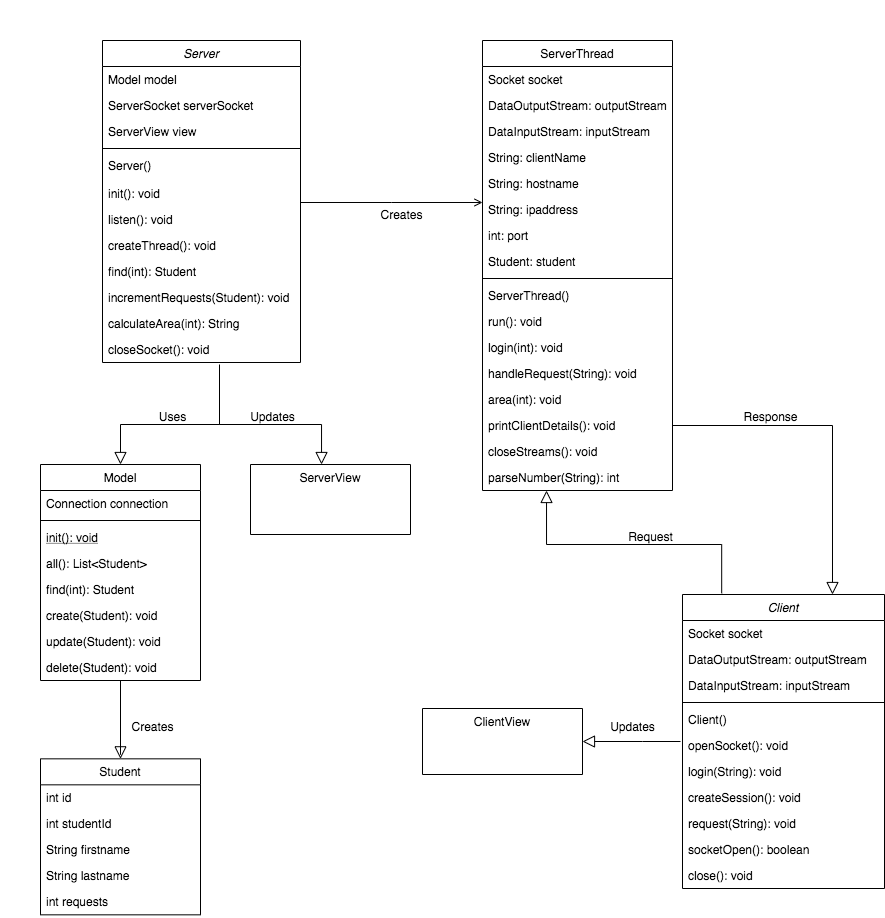

The diagram above was exported from draw.io. Its source (the exported page's mxGraphModel, read from the mxfile embedded in the PNG):
<mxGraphModel dx="2360" dy="1764" grid="1" gridSize="10" guides="1" tooltips="1" connect="1" arrows="1" fold="1" page="1" pageScale="1" pageWidth="827" pageHeight="1169" math="0" shadow="0">
  <root>
    <mxCell id="0" />
    <mxCell id="1" parent="0" />
    <mxCell id="2" value="Server" style="swimlane;fontStyle=2;align=center;verticalAlign=top;childLayout=stackLayout;horizontal=1;startSize=26;horizontalStack=0;resizeParent=1;resizeLast=0;collapsible=1;marginBottom=0;rounded=0;shadow=0;strokeWidth=1;" vertex="1" parent="1">
      <mxGeometry x="150" y="36" width="198" height="322" as="geometry">
        <mxRectangle x="230" y="140" width="160" height="26" as="alternateBounds" />
      </mxGeometry>
    </mxCell>
    <mxCell id="3" value="Model model" style="text;align=left;verticalAlign=top;spacingLeft=4;spacingRight=4;overflow=hidden;rotatable=0;points=[[0,0.5],[1,0.5]];portConstraint=eastwest;" vertex="1" parent="2">
      <mxGeometry y="26" width="198" height="26" as="geometry" />
    </mxCell>
    <mxCell id="4" value="ServerSocket serverSocket" style="text;align=left;verticalAlign=top;spacingLeft=4;spacingRight=4;overflow=hidden;rotatable=0;points=[[0,0.5],[1,0.5]];portConstraint=eastwest;rounded=0;shadow=0;html=0;" vertex="1" parent="2">
      <mxGeometry y="52" width="198" height="26" as="geometry" />
    </mxCell>
    <mxCell id="5" value="ServerView view" style="text;align=left;verticalAlign=top;spacingLeft=4;spacingRight=4;overflow=hidden;rotatable=0;points=[[0,0.5],[1,0.5]];portConstraint=eastwest;rounded=0;shadow=0;html=0;" vertex="1" parent="2">
      <mxGeometry y="78" width="198" height="26" as="geometry" />
    </mxCell>
    <mxCell id="6" value="" style="line;html=1;strokeWidth=1;align=left;verticalAlign=middle;spacingTop=-1;spacingLeft=3;spacingRight=3;rotatable=0;labelPosition=right;points=[];portConstraint=eastwest;" vertex="1" parent="2">
      <mxGeometry y="104" width="198" height="8" as="geometry" />
    </mxCell>
    <mxCell id="7" value="Server()" style="text;align=left;verticalAlign=top;spacingLeft=4;spacingRight=4;overflow=hidden;rotatable=0;points=[[0,0.5],[1,0.5]];portConstraint=eastwest;" vertex="1" parent="2">
      <mxGeometry y="112" width="198" height="28" as="geometry" />
    </mxCell>
    <mxCell id="8" value="init(): void&#10;" style="text;align=left;verticalAlign=top;spacingLeft=4;spacingRight=4;overflow=hidden;rotatable=0;points=[[0,0.5],[1,0.5]];portConstraint=eastwest;" vertex="1" parent="2">
      <mxGeometry y="140" width="198" height="26" as="geometry" />
    </mxCell>
    <mxCell id="9" value="listen(): void&#10;" style="text;align=left;verticalAlign=top;spacingLeft=4;spacingRight=4;overflow=hidden;rotatable=0;points=[[0,0.5],[1,0.5]];portConstraint=eastwest;" vertex="1" parent="2">
      <mxGeometry y="166" width="198" height="26" as="geometry" />
    </mxCell>
    <mxCell id="10" value="createThread(): void&#10;" style="text;align=left;verticalAlign=top;spacingLeft=4;spacingRight=4;overflow=hidden;rotatable=0;points=[[0,0.5],[1,0.5]];portConstraint=eastwest;" vertex="1" parent="2">
      <mxGeometry y="192" width="198" height="26" as="geometry" />
    </mxCell>
    <mxCell id="11" value="find(int): Student&#10;" style="text;align=left;verticalAlign=top;spacingLeft=4;spacingRight=4;overflow=hidden;rotatable=0;points=[[0,0.5],[1,0.5]];portConstraint=eastwest;" vertex="1" parent="2">
      <mxGeometry y="218" width="198" height="26" as="geometry" />
    </mxCell>
    <mxCell id="12" value="incrementRequests(Student): void&#10;" style="text;align=left;verticalAlign=top;spacingLeft=4;spacingRight=4;overflow=hidden;rotatable=0;points=[[0,0.5],[1,0.5]];portConstraint=eastwest;" vertex="1" parent="2">
      <mxGeometry y="244" width="198" height="26" as="geometry" />
    </mxCell>
    <mxCell id="13" value="calculateArea(int): String&#10;" style="text;align=left;verticalAlign=top;spacingLeft=4;spacingRight=4;overflow=hidden;rotatable=0;points=[[0,0.5],[1,0.5]];portConstraint=eastwest;" vertex="1" parent="2">
      <mxGeometry y="270" width="198" height="26" as="geometry" />
    </mxCell>
    <mxCell id="14" value="closeSocket(): void&#10;" style="text;align=left;verticalAlign=top;spacingLeft=4;spacingRight=4;overflow=hidden;rotatable=0;points=[[0,0.5],[1,0.5]];portConstraint=eastwest;" vertex="1" parent="2">
      <mxGeometry y="296" width="198" height="26" as="geometry" />
    </mxCell>
    <mxCell id="15" value="Model" style="swimlane;fontStyle=0;align=center;verticalAlign=top;childLayout=stackLayout;horizontal=1;startSize=26;horizontalStack=0;resizeParent=1;resizeLast=0;collapsible=1;marginBottom=0;rounded=0;shadow=0;strokeWidth=1;" vertex="1" parent="1">
      <mxGeometry x="88" y="460" width="160" height="216" as="geometry">
        <mxRectangle x="130" y="380" width="160" height="26" as="alternateBounds" />
      </mxGeometry>
    </mxCell>
    <mxCell id="16" value="Connection connection" style="text;align=left;verticalAlign=top;spacingLeft=4;spacingRight=4;overflow=hidden;rotatable=0;points=[[0,0.5],[1,0.5]];portConstraint=eastwest;" vertex="1" parent="15">
      <mxGeometry y="26" width="160" height="26" as="geometry" />
    </mxCell>
    <mxCell id="17" value="" style="line;html=1;strokeWidth=1;align=left;verticalAlign=middle;spacingTop=-1;spacingLeft=3;spacingRight=3;rotatable=0;labelPosition=right;points=[];portConstraint=eastwest;" vertex="1" parent="15">
      <mxGeometry y="52" width="160" height="8" as="geometry" />
    </mxCell>
    <mxCell id="18" value="init(): void" style="text;align=left;verticalAlign=top;spacingLeft=4;spacingRight=4;overflow=hidden;rotatable=0;points=[[0,0.5],[1,0.5]];portConstraint=eastwest;fontStyle=4" vertex="1" parent="15">
      <mxGeometry y="60" width="160" height="26" as="geometry" />
    </mxCell>
    <mxCell id="19" value="all(): List&lt;Student&gt;" style="text;align=left;verticalAlign=top;spacingLeft=4;spacingRight=4;overflow=hidden;rotatable=0;points=[[0,0.5],[1,0.5]];portConstraint=eastwest;" vertex="1" parent="15">
      <mxGeometry y="86" width="160" height="26" as="geometry" />
    </mxCell>
    <mxCell id="20" value="find(int): Student" style="text;align=left;verticalAlign=top;spacingLeft=4;spacingRight=4;overflow=hidden;rotatable=0;points=[[0,0.5],[1,0.5]];portConstraint=eastwest;" vertex="1" parent="15">
      <mxGeometry y="112" width="160" height="26" as="geometry" />
    </mxCell>
    <mxCell id="21" value="create(Student): void" style="text;align=left;verticalAlign=top;spacingLeft=4;spacingRight=4;overflow=hidden;rotatable=0;points=[[0,0.5],[1,0.5]];portConstraint=eastwest;" vertex="1" parent="15">
      <mxGeometry y="138" width="160" height="26" as="geometry" />
    </mxCell>
    <mxCell id="22" value="update(Student): void" style="text;align=left;verticalAlign=top;spacingLeft=4;spacingRight=4;overflow=hidden;rotatable=0;points=[[0,0.5],[1,0.5]];portConstraint=eastwest;" vertex="1" parent="15">
      <mxGeometry y="164" width="160" height="26" as="geometry" />
    </mxCell>
    <mxCell id="23" value="delete(Student): void" style="text;align=left;verticalAlign=top;spacingLeft=4;spacingRight=4;overflow=hidden;rotatable=0;points=[[0,0.5],[1,0.5]];portConstraint=eastwest;" vertex="1" parent="15">
      <mxGeometry y="190" width="160" height="26" as="geometry" />
    </mxCell>
    <mxCell id="24" value="" style="endArrow=block;endSize=10;endFill=0;shadow=0;strokeWidth=1;rounded=0;edgeStyle=elbowEdgeStyle;elbow=vertical;entryX=0.5;entryY=0;entryDx=0;entryDy=0;" edge="1" target="15" parent="1">
      <mxGeometry x="88" y="140" width="160" as="geometry">
        <mxPoint x="267" y="370" as="sourcePoint" />
        <mxPoint x="168" y="223" as="targetPoint" />
        <Array as="points">
          <mxPoint x="210" y="420" />
          <mxPoint x="268" y="340" />
        </Array>
      </mxGeometry>
    </mxCell>
    <mxCell id="25" value="ServerView" style="swimlane;fontStyle=0;align=center;verticalAlign=top;childLayout=stackLayout;horizontal=1;startSize=70;horizontalStack=0;resizeParent=1;resizeLast=0;collapsible=1;marginBottom=0;rounded=0;shadow=0;strokeWidth=1;" vertex="1" parent="1">
      <mxGeometry x="298" y="460" width="160" height="70" as="geometry">
        <mxRectangle x="340" y="380" width="170" height="26" as="alternateBounds" />
      </mxGeometry>
    </mxCell>
    <mxCell id="26" value="" style="endArrow=block;endSize=10;endFill=0;shadow=0;strokeWidth=1;rounded=0;edgeStyle=elbowEdgeStyle;elbow=vertical;entryX=0.444;entryY=0;entryDx=0;entryDy=0;entryPerimeter=0;" edge="1" target="25" parent="1">
      <mxGeometry x="88" y="140" width="160" as="geometry">
        <mxPoint x="267" y="360" as="sourcePoint" />
        <mxPoint x="328" y="300" as="targetPoint" />
        <Array as="points">
          <mxPoint x="320" y="420" />
          <mxPoint x="368" y="350" />
          <mxPoint x="338" y="670" />
        </Array>
      </mxGeometry>
    </mxCell>
    <mxCell id="27" value="ServerThread" style="swimlane;fontStyle=0;align=center;verticalAlign=top;childLayout=stackLayout;horizontal=1;startSize=26;horizontalStack=0;resizeParent=1;resizeLast=0;collapsible=1;marginBottom=0;rounded=0;shadow=0;strokeWidth=1;" vertex="1" parent="1">
      <mxGeometry x="530" y="36" width="190" height="450" as="geometry">
        <mxRectangle x="550" y="140" width="160" height="26" as="alternateBounds" />
      </mxGeometry>
    </mxCell>
    <mxCell id="28" value="Socket socket" style="text;align=left;verticalAlign=top;spacingLeft=4;spacingRight=4;overflow=hidden;rotatable=0;points=[[0,0.5],[1,0.5]];portConstraint=eastwest;" vertex="1" parent="27">
      <mxGeometry y="26" width="190" height="26" as="geometry" />
    </mxCell>
    <mxCell id="29" value="DataOutputStream: outputStream" style="text;align=left;verticalAlign=top;spacingLeft=4;spacingRight=4;overflow=hidden;rotatable=0;points=[[0,0.5],[1,0.5]];portConstraint=eastwest;rounded=0;shadow=0;html=0;" vertex="1" parent="27">
      <mxGeometry y="52" width="190" height="26" as="geometry" />
    </mxCell>
    <mxCell id="30" value="DataInputStream: inputStream" style="text;align=left;verticalAlign=top;spacingLeft=4;spacingRight=4;overflow=hidden;rotatable=0;points=[[0,0.5],[1,0.5]];portConstraint=eastwest;rounded=0;shadow=0;html=0;" vertex="1" parent="27">
      <mxGeometry y="78" width="190" height="26" as="geometry" />
    </mxCell>
    <mxCell id="31" value="String: clientName" style="text;align=left;verticalAlign=top;spacingLeft=4;spacingRight=4;overflow=hidden;rotatable=0;points=[[0,0.5],[1,0.5]];portConstraint=eastwest;rounded=0;shadow=0;html=0;" vertex="1" parent="27">
      <mxGeometry y="104" width="190" height="26" as="geometry" />
    </mxCell>
    <mxCell id="32" value="String: hostname" style="text;align=left;verticalAlign=top;spacingLeft=4;spacingRight=4;overflow=hidden;rotatable=0;points=[[0,0.5],[1,0.5]];portConstraint=eastwest;rounded=0;shadow=0;html=0;" vertex="1" parent="27">
      <mxGeometry y="130" width="190" height="26" as="geometry" />
    </mxCell>
    <mxCell id="33" value="String: ipaddress" style="text;align=left;verticalAlign=top;spacingLeft=4;spacingRight=4;overflow=hidden;rotatable=0;points=[[0,0.5],[1,0.5]];portConstraint=eastwest;rounded=0;shadow=0;html=0;" vertex="1" parent="27">
      <mxGeometry y="156" width="190" height="26" as="geometry" />
    </mxCell>
    <mxCell id="34" value="int: port" style="text;align=left;verticalAlign=top;spacingLeft=4;spacingRight=4;overflow=hidden;rotatable=0;points=[[0,0.5],[1,0.5]];portConstraint=eastwest;rounded=0;shadow=0;html=0;" vertex="1" parent="27">
      <mxGeometry y="182" width="190" height="26" as="geometry" />
    </mxCell>
    <mxCell id="35" value="Student: student" style="text;align=left;verticalAlign=top;spacingLeft=4;spacingRight=4;overflow=hidden;rotatable=0;points=[[0,0.5],[1,0.5]];portConstraint=eastwest;rounded=0;shadow=0;html=0;" vertex="1" parent="27">
      <mxGeometry y="208" width="190" height="26" as="geometry" />
    </mxCell>
    <mxCell id="36" value="" style="line;html=1;strokeWidth=1;align=left;verticalAlign=middle;spacingTop=-1;spacingLeft=3;spacingRight=3;rotatable=0;labelPosition=right;points=[];portConstraint=eastwest;" vertex="1" parent="27">
      <mxGeometry y="234" width="190" height="8" as="geometry" />
    </mxCell>
    <mxCell id="37" value="ServerThread()" style="text;align=left;verticalAlign=top;spacingLeft=4;spacingRight=4;overflow=hidden;rotatable=0;points=[[0,0.5],[1,0.5]];portConstraint=eastwest;" vertex="1" parent="27">
      <mxGeometry y="242" width="190" height="26" as="geometry" />
    </mxCell>
    <mxCell id="38" value="run(): void" style="text;align=left;verticalAlign=top;spacingLeft=4;spacingRight=4;overflow=hidden;rotatable=0;points=[[0,0.5],[1,0.5]];portConstraint=eastwest;" vertex="1" parent="27">
      <mxGeometry y="268" width="190" height="26" as="geometry" />
    </mxCell>
    <mxCell id="39" value="login(int): void" style="text;align=left;verticalAlign=top;spacingLeft=4;spacingRight=4;overflow=hidden;rotatable=0;points=[[0,0.5],[1,0.5]];portConstraint=eastwest;" vertex="1" parent="27">
      <mxGeometry y="294" width="190" height="26" as="geometry" />
    </mxCell>
    <mxCell id="40" value="handleRequest(String): void" style="text;align=left;verticalAlign=top;spacingLeft=4;spacingRight=4;overflow=hidden;rotatable=0;points=[[0,0.5],[1,0.5]];portConstraint=eastwest;" vertex="1" parent="27">
      <mxGeometry y="320" width="190" height="26" as="geometry" />
    </mxCell>
    <mxCell id="41" value="area(int): void" style="text;align=left;verticalAlign=top;spacingLeft=4;spacingRight=4;overflow=hidden;rotatable=0;points=[[0,0.5],[1,0.5]];portConstraint=eastwest;" vertex="1" parent="27">
      <mxGeometry y="346" width="190" height="26" as="geometry" />
    </mxCell>
    <mxCell id="42" value="printClientDetails(): void" style="text;align=left;verticalAlign=top;spacingLeft=4;spacingRight=4;overflow=hidden;rotatable=0;points=[[0,0.5],[1,0.5]];portConstraint=eastwest;" vertex="1" parent="27">
      <mxGeometry y="372" width="190" height="26" as="geometry" />
    </mxCell>
    <mxCell id="43" value="closeStreams(): void" style="text;align=left;verticalAlign=top;spacingLeft=4;spacingRight=4;overflow=hidden;rotatable=0;points=[[0,0.5],[1,0.5]];portConstraint=eastwest;" vertex="1" parent="27">
      <mxGeometry y="398" width="190" height="26" as="geometry" />
    </mxCell>
    <mxCell id="44" value="parseNumber(String): int" style="text;align=left;verticalAlign=top;spacingLeft=4;spacingRight=4;overflow=hidden;rotatable=0;points=[[0,0.5],[1,0.5]];portConstraint=eastwest;rounded=0;shadow=0;html=0;" vertex="1" parent="27">
      <mxGeometry y="424" width="190" height="26" as="geometry" />
    </mxCell>
    <mxCell id="45" value="" style="endArrow=open;shadow=0;strokeWidth=1;rounded=0;endFill=1;edgeStyle=elbowEdgeStyle;elbow=vertical;" edge="1" source="2" target="27" parent="1">
      <mxGeometry x="88" y="140" as="geometry">
        <mxPoint x="348" y="212" as="sourcePoint" />
        <mxPoint x="508" y="212" as="targetPoint" />
        <mxPoint x="-40" y="32" as="offset" />
      </mxGeometry>
    </mxCell>
    <mxCell id="46" value="Creates" style="text;html=1;resizable=0;points=[];;align=center;verticalAlign=middle;labelBackgroundColor=none;rounded=0;shadow=0;strokeWidth=1;fontSize=12;" vertex="1" connectable="0" parent="45">
      <mxGeometry x="0.5" y="49" relative="1" as="geometry">
        <mxPoint x="-36" y="60" as="offset" />
      </mxGeometry>
    </mxCell>
    <mxCell id="47" value="Updates" style="text;html=1;resizable=0;points=[];;align=center;verticalAlign=middle;labelBackgroundColor=none;rounded=0;shadow=0;strokeWidth=1;fontSize=12;" vertex="1" connectable="0" parent="45">
      <mxGeometry x="0.5" y="49" relative="1" as="geometry">
        <mxPoint x="-164.67000000000002" y="262.33" as="offset" />
      </mxGeometry>
    </mxCell>
    <mxCell id="48" value="Uses" style="text;html=1;resizable=0;points=[];;align=center;verticalAlign=middle;labelBackgroundColor=none;rounded=0;shadow=0;strokeWidth=1;fontSize=12;" vertex="1" connectable="0" parent="45">
      <mxGeometry x="0.5" y="49" relative="1" as="geometry">
        <mxPoint x="-264.67" y="262.33" as="offset" />
      </mxGeometry>
    </mxCell>
    <mxCell id="49" value="Response" style="text;html=1;resizable=0;points=[];;align=center;verticalAlign=middle;labelBackgroundColor=none;rounded=0;shadow=0;strokeWidth=1;fontSize=12;" vertex="1" connectable="0" parent="45">
      <mxGeometry x="0.5" y="49" relative="1" as="geometry">
        <mxPoint x="332.69" y="262.17" as="offset" />
      </mxGeometry>
    </mxCell>
    <mxCell id="50" value="Request" style="text;html=1;resizable=0;points=[];;align=center;verticalAlign=middle;labelBackgroundColor=none;rounded=0;shadow=0;strokeWidth=1;fontSize=12;" vertex="1" connectable="0" parent="45">
      <mxGeometry x="0.5" y="49" relative="1" as="geometry">
        <mxPoint x="212.69" y="382.17" as="offset" />
      </mxGeometry>
    </mxCell>
    <mxCell id="51" value="Updates" style="text;html=1;resizable=0;points=[];;align=center;verticalAlign=middle;labelBackgroundColor=none;rounded=0;shadow=0;strokeWidth=1;fontSize=12;" vertex="1" connectable="0" parent="45">
      <mxGeometry x="0.5" y="49" relative="1" as="geometry">
        <mxPoint x="195" y="572" as="offset" />
      </mxGeometry>
    </mxCell>
    <mxCell id="52" value="Creates" style="text;html=1;resizable=0;points=[];;align=center;verticalAlign=middle;labelBackgroundColor=none;rounded=0;shadow=0;strokeWidth=1;fontSize=12;" vertex="1" connectable="0" parent="45">
      <mxGeometry x="0.5" y="49" relative="1" as="geometry">
        <mxPoint x="-284.67" y="572.33" as="offset" />
      </mxGeometry>
    </mxCell>
    <mxCell id="53" value="Client" style="swimlane;fontStyle=2;align=center;verticalAlign=top;childLayout=stackLayout;horizontal=1;startSize=26;horizontalStack=0;resizeParent=1;resizeLast=0;collapsible=1;marginBottom=0;rounded=0;shadow=0;strokeWidth=1;" vertex="1" parent="1">
      <mxGeometry x="730" y="590" width="202" height="294" as="geometry">
        <mxRectangle x="230" y="140" width="160" height="26" as="alternateBounds" />
      </mxGeometry>
    </mxCell>
    <mxCell id="54" value="Socket socket" style="text;align=left;verticalAlign=top;spacingLeft=4;spacingRight=4;overflow=hidden;rotatable=0;points=[[0,0.5],[1,0.5]];portConstraint=eastwest;" vertex="1" parent="53">
      <mxGeometry y="26" width="202" height="26" as="geometry" />
    </mxCell>
    <mxCell id="55" value="DataOutputStream: outputStream" style="text;align=left;verticalAlign=top;spacingLeft=4;spacingRight=4;overflow=hidden;rotatable=0;points=[[0,0.5],[1,0.5]];portConstraint=eastwest;rounded=0;shadow=0;html=0;" vertex="1" parent="53">
      <mxGeometry y="52" width="202" height="26" as="geometry" />
    </mxCell>
    <mxCell id="56" value="DataInputStream: inputStream" style="text;align=left;verticalAlign=top;spacingLeft=4;spacingRight=4;overflow=hidden;rotatable=0;points=[[0,0.5],[1,0.5]];portConstraint=eastwest;rounded=0;shadow=0;html=0;" vertex="1" parent="53">
      <mxGeometry y="78" width="202" height="26" as="geometry" />
    </mxCell>
    <mxCell id="57" value="" style="line;html=1;strokeWidth=1;align=left;verticalAlign=middle;spacingTop=-1;spacingLeft=3;spacingRight=3;rotatable=0;labelPosition=right;points=[];portConstraint=eastwest;" vertex="1" parent="53">
      <mxGeometry y="104" width="202" height="8" as="geometry" />
    </mxCell>
    <mxCell id="58" value="Client()" style="text;align=left;verticalAlign=top;spacingLeft=4;spacingRight=4;overflow=hidden;rotatable=0;points=[[0,0.5],[1,0.5]];portConstraint=eastwest;" vertex="1" parent="53">
      <mxGeometry y="112" width="202" height="26" as="geometry" />
    </mxCell>
    <mxCell id="59" value="openSocket(): void" style="text;align=left;verticalAlign=top;spacingLeft=4;spacingRight=4;overflow=hidden;rotatable=0;points=[[0,0.5],[1,0.5]];portConstraint=eastwest;" vertex="1" parent="53">
      <mxGeometry y="138" width="202" height="26" as="geometry" />
    </mxCell>
    <mxCell id="60" value="login(String): void" style="text;align=left;verticalAlign=top;spacingLeft=4;spacingRight=4;overflow=hidden;rotatable=0;points=[[0,0.5],[1,0.5]];portConstraint=eastwest;" vertex="1" parent="53">
      <mxGeometry y="164" width="202" height="26" as="geometry" />
    </mxCell>
    <mxCell id="61" value="createSession(): void" style="text;align=left;verticalAlign=top;spacingLeft=4;spacingRight=4;overflow=hidden;rotatable=0;points=[[0,0.5],[1,0.5]];portConstraint=eastwest;" vertex="1" parent="53">
      <mxGeometry y="190" width="202" height="26" as="geometry" />
    </mxCell>
    <mxCell id="62" value="request(String): void" style="text;align=left;verticalAlign=top;spacingLeft=4;spacingRight=4;overflow=hidden;rotatable=0;points=[[0,0.5],[1,0.5]];portConstraint=eastwest;" vertex="1" parent="53">
      <mxGeometry y="216" width="202" height="26" as="geometry" />
    </mxCell>
    <mxCell id="63" value="socketOpen(): boolean" style="text;align=left;verticalAlign=top;spacingLeft=4;spacingRight=4;overflow=hidden;rotatable=0;points=[[0,0.5],[1,0.5]];portConstraint=eastwest;" vertex="1" parent="53">
      <mxGeometry y="242" width="202" height="26" as="geometry" />
    </mxCell>
    <mxCell id="64" value="close(): void" style="text;align=left;verticalAlign=top;spacingLeft=4;spacingRight=4;overflow=hidden;rotatable=0;points=[[0,0.5],[1,0.5]];portConstraint=eastwest;" vertex="1" parent="53">
      <mxGeometry y="268" width="202" height="26" as="geometry" />
    </mxCell>
    <mxCell id="65" value="" style="endArrow=block;endSize=10;endFill=0;shadow=0;strokeWidth=1;rounded=0;edgeStyle=elbowEdgeStyle;elbow=vertical;exitX=1;exitY=0.5;exitDx=0;exitDy=0;" edge="1" source="42" target="53" parent="1">
      <mxGeometry x="88" y="140" width="160" as="geometry">
        <mxPoint x="730" y="420" as="sourcePoint" />
        <mxPoint x="679.0799999999999" y="543" as="targetPoint" />
        <Array as="points">
          <mxPoint x="880" y="421" />
          <mxPoint x="800" y="480" />
          <mxPoint x="750" y="440" />
          <mxPoint x="678.04" y="513" />
          <mxPoint x="648.04" y="833" />
        </Array>
      </mxGeometry>
    </mxCell>
    <mxCell id="66" value="" style="endArrow=block;endSize=10;endFill=0;shadow=0;strokeWidth=1;rounded=0;edgeStyle=elbowEdgeStyle;elbow=vertical;exitX=0.194;exitY=-0.004;exitDx=0;exitDy=0;exitPerimeter=0;entryX=0.337;entryY=1;entryDx=0;entryDy=0;entryPerimeter=0;" edge="1" source="53" target="44" parent="1">
      <mxGeometry x="88" y="140" width="160" as="geometry">
        <mxPoint x="498" y="560" as="sourcePoint" />
        <mxPoint x="570" y="380" as="targetPoint" />
        <Array as="points">
          <mxPoint x="700" y="540" />
          <mxPoint x="588" y="510" />
          <mxPoint x="528.04" y="675" />
          <mxPoint x="498.03999999999996" y="995" />
        </Array>
      </mxGeometry>
    </mxCell>
    <mxCell id="67" value="ClientView" style="swimlane;fontStyle=0;align=center;verticalAlign=top;childLayout=stackLayout;horizontal=1;startSize=66;horizontalStack=0;resizeParent=1;resizeLast=0;collapsible=1;marginBottom=0;rounded=0;shadow=0;strokeWidth=1;" vertex="1" parent="1">
      <mxGeometry x="470" y="704" width="160" height="66" as="geometry">
        <mxRectangle x="340" y="380" width="170" height="26" as="alternateBounds" />
      </mxGeometry>
    </mxCell>
    <mxCell id="68" value="" style="endArrow=block;endSize=10;endFill=0;shadow=0;strokeWidth=1;rounded=0;edgeStyle=elbowEdgeStyle;elbow=vertical;entryX=1;entryY=0.5;entryDx=0;entryDy=0;" edge="1" target="67" parent="1">
      <mxGeometry x="88" y="140" width="160" as="geometry">
        <mxPoint x="728" y="737" as="sourcePoint" />
        <mxPoint x="580" y="660" as="targetPoint" />
        <Array as="points">
          <mxPoint x="690" y="737" />
          <mxPoint x="558" y="750" />
          <mxPoint x="568" y="610" />
          <mxPoint x="496.28" y="789" />
          <mxPoint x="466.28" y="1109" />
        </Array>
      </mxGeometry>
    </mxCell>
    <mxCell id="69" value="Student" style="swimlane;fontStyle=0;align=center;verticalAlign=top;childLayout=stackLayout;horizontal=1;startSize=26;horizontalStack=0;resizeParent=1;resizeLast=0;collapsible=1;marginBottom=0;rounded=0;shadow=0;strokeWidth=1;" vertex="1" parent="1">
      <mxGeometry x="88" y="754.33" width="160" height="156" as="geometry">
        <mxRectangle x="130" y="380" width="160" height="26" as="alternateBounds" />
      </mxGeometry>
    </mxCell>
    <mxCell id="70" value="int id" style="text;align=left;verticalAlign=top;spacingLeft=4;spacingRight=4;overflow=hidden;rotatable=0;points=[[0,0.5],[1,0.5]];portConstraint=eastwest;" vertex="1" parent="69">
      <mxGeometry y="26" width="160" height="26" as="geometry" />
    </mxCell>
    <mxCell id="71" value="int studentId" style="text;align=left;verticalAlign=top;spacingLeft=4;spacingRight=4;overflow=hidden;rotatable=0;points=[[0,0.5],[1,0.5]];portConstraint=eastwest;rounded=0;shadow=0;html=0;" vertex="1" parent="69">
      <mxGeometry y="52" width="160" height="26" as="geometry" />
    </mxCell>
    <mxCell id="72" value="String firstname" style="text;align=left;verticalAlign=top;spacingLeft=4;spacingRight=4;overflow=hidden;rotatable=0;points=[[0,0.5],[1,0.5]];portConstraint=eastwest;rounded=0;shadow=0;html=0;" vertex="1" parent="69">
      <mxGeometry y="78" width="160" height="26" as="geometry" />
    </mxCell>
    <mxCell id="73" value="String lastname" style="text;align=left;verticalAlign=top;spacingLeft=4;spacingRight=4;overflow=hidden;rotatable=0;points=[[0,0.5],[1,0.5]];portConstraint=eastwest;rounded=0;shadow=0;html=0;" vertex="1" parent="69">
      <mxGeometry y="104" width="160" height="26" as="geometry" />
    </mxCell>
    <mxCell id="74" value="int requests" style="text;align=left;verticalAlign=top;spacingLeft=4;spacingRight=4;overflow=hidden;rotatable=0;points=[[0,0.5],[1,0.5]];portConstraint=eastwest;rounded=0;shadow=0;html=0;" vertex="1" parent="69">
      <mxGeometry y="130" width="160" height="26" as="geometry" />
    </mxCell>
    <mxCell id="75" value="" style="endArrow=block;endSize=10;endFill=0;shadow=0;strokeWidth=1;rounded=0;edgeStyle=elbowEdgeStyle;elbow=vertical;exitX=0.5;exitY=1;exitDx=0;exitDy=0;entryX=0.5;entryY=0;entryDx=0;entryDy=0;" edge="1" source="15" target="69" parent="1">
      <mxGeometry x="-260" y="140.01" width="160" as="geometry">
        <mxPoint x="231.27999999999997" y="660.6480000000001" as="sourcePoint" />
        <mxPoint x="168" y="683" as="targetPoint" />
        <Array as="points">
          <mxPoint x="210" y="750.01" />
          <mxPoint x="220" y="610.01" />
          <mxPoint x="148.27999999999997" y="789.01" />
          <mxPoint x="118.27999999999997" y="1109.01" />
        </Array>
      </mxGeometry>
    </mxCell>
  </root>
</mxGraphModel>